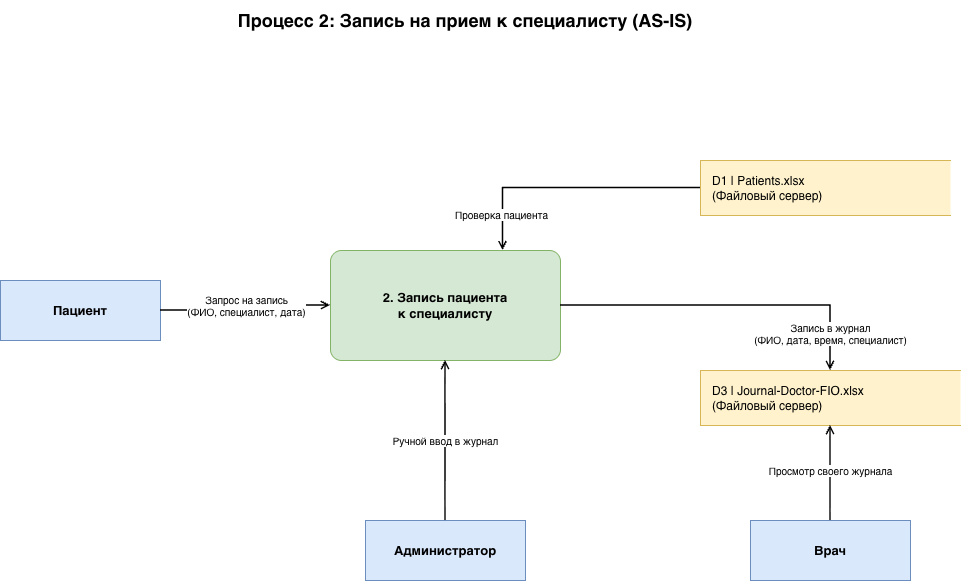

The diagram above was exported from draw.io. Its source (the exported page's mxGraphModel, read from the mxfile embedded in the PNG):
<mxGraphModel dx="1234" dy="884" grid="1" gridSize="10" guides="1" tooltips="1" connect="1" arrows="1" fold="1" page="1" pageScale="1" pageWidth="1169" pageHeight="827" math="0" shadow="0">
  <root>
    <mxCell id="0" />
    <mxCell id="1" parent="0" />
    <mxCell id="2" parent="1" style="text;html=1;strokeColor=none;fillColor=none;align=center;verticalAlign=middle;whiteSpace=wrap;rounded=0;fontSize=18;fontStyle=1;" value="Процесс 2: Запись на прием к специалисту (AS-IS)" vertex="1">
      <mxGeometry height="40" width="630" x="270" y="10" as="geometry" />
    </mxCell>
    <mxCell id="10" parent="1" style="rounded=0;whiteSpace=wrap;html=1;fillColor=#dae8fc;strokeColor=#6c8ebf;fontStyle=1;fontSize=13;" value="Пациент" vertex="1">
      <mxGeometry height="60" width="160" x="120" y="290" as="geometry" />
    </mxCell>
    <mxCell id="11" parent="1" style="rounded=0;whiteSpace=wrap;html=1;fillColor=#dae8fc;strokeColor=#6c8ebf;fontStyle=1;fontSize=13;" value="Администратор" vertex="1">
      <mxGeometry height="60" width="160" x="485" y="530" as="geometry" />
    </mxCell>
    <mxCell id="12" parent="1" style="rounded=0;whiteSpace=wrap;html=1;fillColor=#dae8fc;strokeColor=#6c8ebf;fontStyle=1;fontSize=13;" value="Врач" vertex="1">
      <mxGeometry height="60" width="160" x="870" y="530" as="geometry" />
    </mxCell>
    <mxCell id="20" parent="1" style="rounded=1;whiteSpace=wrap;html=1;fillColor=#d5e8d4;strokeColor=#82b366;fontStyle=1;fontSize=13;arcSize=10;" value="2. Запись пациента&lt;br&gt;к специалисту" vertex="1">
      <mxGeometry height="110" width="230" x="450" y="260" as="geometry" />
    </mxCell>
    <mxCell id="30" parent="1" style="shape=partialRectangle;whiteSpace=wrap;html=1;right=0;fillColor=#fff2cc;strokeColor=#d6b656;fontSize=12;align=left;spacingLeft=10;" value="D1 | Patients.xlsx&lt;br&gt;(Файловый сервер)" vertex="1">
      <mxGeometry height="55" width="250" x="820" y="170" as="geometry" />
    </mxCell>
    <mxCell id="31" parent="1" style="shape=partialRectangle;whiteSpace=wrap;html=1;right=0;fillColor=#fff2cc;strokeColor=#d6b656;fontSize=12;align=left;spacingLeft=10;" value="D3 | Journal-Doctor-FIO.xlsx&lt;br&gt;(Файловый сервер)" vertex="1">
      <mxGeometry height="55" width="260" x="820" y="380" as="geometry" />
    </mxCell>
    <mxCell id="50" edge="1" parent="1" source="10" style="edgeStyle=orthogonalEdgeStyle;html=1;endArrow=open;endFill=0;strokeWidth=1.5;fontSize=10;rounded=0;curved=0;entryX=0;entryY=0.5;entryDx=0;entryDy=0;" target="20" value="Запрос на запись&lt;br&gt;(ФИО, специалист, дата)">
      <mxGeometry relative="1" x="0.0345" as="geometry">
        <mxPoint as="offset" />
      </mxGeometry>
    </mxCell>
    <mxCell id="51" edge="1" parent="1" source="11" style="edgeStyle=orthogonalEdgeStyle;html=1;endArrow=open;endFill=0;strokeWidth=1.5;fontSize=10;rounded=0;curved=0;" target="20" value="Ручной ввод в журнал">
      <mxGeometry relative="1" as="geometry" />
    </mxCell>
    <mxCell id="52" edge="1" parent="1" source="30" style="edgeStyle=orthogonalEdgeStyle;html=1;endArrow=open;endFill=0;strokeWidth=1.5;fontSize=10;entryX=0.75;entryY=0;entryDx=0;entryDy=0;rounded=0;curved=0;" target="20" value="Проверка пациента">
      <mxGeometry relative="1" x="0.7241" y="-2" as="geometry">
        <mxPoint as="offset" />
      </mxGeometry>
    </mxCell>
    <mxCell id="53" edge="1" parent="1" source="20" style="edgeStyle=orthogonalEdgeStyle;html=1;endArrow=open;endFill=0;strokeWidth=1.5;fontSize=10;rounded=0;curved=0;" target="31" value="Запись в журнал&lt;br&gt;(ФИО, дата, время, специалист)">
      <mxGeometry relative="1" x="0.7791" as="geometry">
        <mxPoint as="offset" />
      </mxGeometry>
    </mxCell>
    <mxCell id="54" edge="1" parent="1" source="12" style="edgeStyle=orthogonalEdgeStyle;html=1;endArrow=open;endFill=0;strokeWidth=1.5;fontSize=10;rounded=0;curved=0;" target="31" value="Просмотр своего журнала">
      <mxGeometry relative="1" x="0.0526" as="geometry">
        <mxPoint as="offset" />
      </mxGeometry>
    </mxCell>
  </root>
</mxGraphModel>